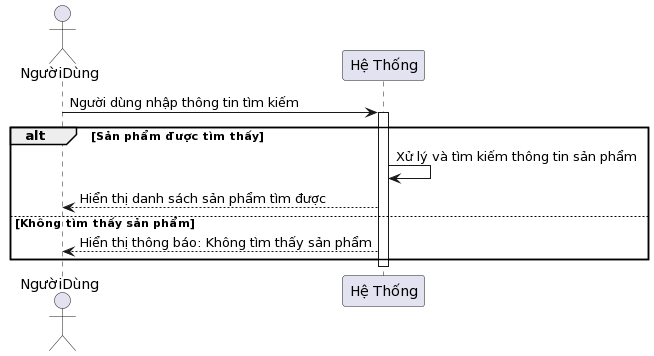

The diagram above was rendered by PlantUML. Its source (embedded in the PNG):
@startuml
actor NgườiDùng as NgườiDùng
participant "Hệ Thống" as HệThống

NgườiDùng -> HệThống: Người dùng nhập thông tin tìm kiếm
activate HệThống

alt Sản phẩm được tìm thấy
  HệThống -> HệThống: Xử lý và tìm kiếm thông tin sản phẩm
  HệThống --> NgườiDùng: Hiển thị danh sách sản phẩm tìm được
else Không tìm thấy sản phẩm
  HệThống --> NgườiDùng: Hiển thị thông báo: Không tìm thấy sản phẩm
end

deactivate HệThống
@enduml